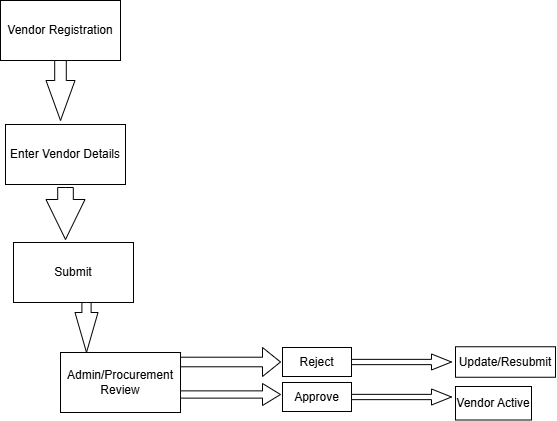

The diagram above was exported from draw.io. Its source (the exported page's mxGraphModel, read from the mxfile embedded in the PNG):
<mxGraphModel dx="1022" dy="1008" grid="0" gridSize="10" guides="1" tooltips="1" connect="1" arrows="1" fold="1" page="0" pageScale="1" pageWidth="850" pageHeight="1100" math="0" shadow="0">
  <root>
    <mxCell id="0" />
    <mxCell id="1" parent="0" />
    <mxCell id="xmoE9hAbnzeRMiIGuvaX-2" parent="1" style="rounded=0;whiteSpace=wrap;html=1;" value="Vendor Registration" vertex="1">
      <mxGeometry height="60" width="120" x="140" y="-284" as="geometry" />
    </mxCell>
    <mxCell id="xmoE9hAbnzeRMiIGuvaX-3" parent="1" style="html=1;shadow=0;dashed=0;align=center;verticalAlign=middle;shape=mxgraph.arrows2.arrow;dy=0.6;dx=40;direction=south;notch=0;" value="" vertex="1">
      <mxGeometry height="60" width="29" x="185.5" y="-224" as="geometry" />
    </mxCell>
    <mxCell id="xmoE9hAbnzeRMiIGuvaX-4" parent="1" style="rounded=0;whiteSpace=wrap;html=1;" value="Enter Vendor Details" vertex="1">
      <mxGeometry height="60" width="120" x="145" y="-160" as="geometry" />
    </mxCell>
    <mxCell id="xmoE9hAbnzeRMiIGuvaX-5" parent="1" style="rounded=0;whiteSpace=wrap;html=1;" value="Submit" vertex="1">
      <mxGeometry height="60" width="120" x="153" y="-42" as="geometry" />
    </mxCell>
    <mxCell id="xmoE9hAbnzeRMiIGuvaX-6" parent="1" style="rounded=0;whiteSpace=wrap;html=1;" value="Admin/Procurement Review" vertex="1">
      <mxGeometry height="60" width="120" x="200" y="68" as="geometry" />
    </mxCell>
    <mxCell id="xmoE9hAbnzeRMiIGuvaX-7" parent="1" style="rounded=0;whiteSpace=wrap;html=1;" value="Approve" vertex="1">
      <mxGeometry height="29" width="69" x="422" y="98" as="geometry" />
    </mxCell>
    <mxCell id="xmoE9hAbnzeRMiIGuvaX-8" parent="1" style="rounded=0;whiteSpace=wrap;html=1;" value="Reject" vertex="1">
      <mxGeometry height="29" width="69" x="422" y="63" as="geometry" />
    </mxCell>
    <mxCell id="xmoE9hAbnzeRMiIGuvaX-9" parent="1" style="rounded=0;whiteSpace=wrap;html=1;" value="Vendor Active" vertex="1">
      <mxGeometry height="33.5" width="76" x="595" y="102" as="geometry" />
    </mxCell>
    <mxCell id="xmoE9hAbnzeRMiIGuvaX-11" parent="1" style="rounded=0;whiteSpace=wrap;html=1;" value="Update/Resubmit" vertex="1">
      <mxGeometry height="30.5" width="100" x="595" y="62.25" as="geometry" />
    </mxCell>
    <mxCell id="xmoE9hAbnzeRMiIGuvaX-12" parent="1" style="html=1;shadow=0;dashed=0;align=center;verticalAlign=middle;shape=mxgraph.arrows2.sharpArrow2;dy1=0.67;dx1=18;dx2=18;dy3=0.67;dx3=18;notch=0;" value="" vertex="1">
      <mxGeometry height="29" width="100" x="320" y="63" as="geometry" />
    </mxCell>
    <mxCell id="xmoE9hAbnzeRMiIGuvaX-13" parent="1" style="html=1;shadow=0;dashed=0;align=center;verticalAlign=middle;shape=mxgraph.arrows2.sharpArrow2;dy1=0.67;dx1=18;dx2=18;dy3=0.67;dx3=18;notch=0;" value="" vertex="1">
      <mxGeometry height="22" width="100" x="320" y="99" as="geometry" />
    </mxCell>
    <mxCell id="xmoE9hAbnzeRMiIGuvaX-14" parent="1" style="html=1;shadow=0;dashed=0;align=center;verticalAlign=middle;shape=mxgraph.arrows2.arrow;dy=0.67;dx=20;notch=0;" value="" vertex="1">
      <mxGeometry height="16" width="100" x="491" y="104.5" as="geometry" />
    </mxCell>
    <mxCell id="xmoE9hAbnzeRMiIGuvaX-15" parent="1" style="html=1;shadow=0;dashed=0;align=center;verticalAlign=middle;shape=mxgraph.arrows2.arrow;dy=0.67;dx=20;notch=0;" value="" vertex="1">
      <mxGeometry height="16" width="100" x="491" y="69.5" as="geometry" />
    </mxCell>
    <mxCell id="xmoE9hAbnzeRMiIGuvaX-17" parent="1" style="html=1;shadow=0;dashed=0;align=center;verticalAlign=middle;shape=mxgraph.arrows2.arrow;dy=0.6;dx=40;direction=south;notch=0;" value="" vertex="1">
      <mxGeometry height="52" width="39" x="185.5" y="-97" as="geometry" />
    </mxCell>
    <mxCell id="xmoE9hAbnzeRMiIGuvaX-18" parent="1" style="html=1;shadow=0;dashed=0;align=center;verticalAlign=middle;shape=mxgraph.arrows2.arrow;dy=0.6;dx=40;direction=south;notch=0;" value="" vertex="1">
      <mxGeometry height="50" width="23" x="214.5" y="18" as="geometry" />
    </mxCell>
  </root>
</mxGraphModel>